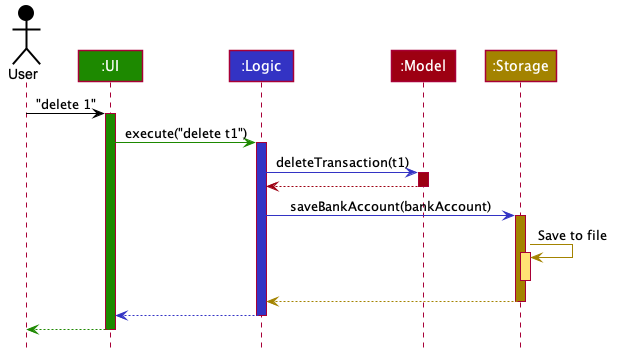

The diagram above was rendered by PlantUML. Its source (embedded in the PNG):
@startuml








skinparam BackgroundColor #FFFFFFF

skinparam Shadowing false

skinparam Class {
    FontColor #FFFFFF
    BorderThickness 1
    BorderColor #FFFFFF
    StereotypeFontColor #FFFFFF
    FontName Arial
}

skinparam Actor {
    BorderColor #000000
    Color #000000
    FontName Arial
}

skinparam Sequence {
    MessageAlign center
    BoxFontSize 15
    BoxPadding 0
    BoxFontColor #FFFFFF
    FontName Arial
}

skinparam Participant {
    FontColor #FFFFFFF
    Padding 20
}

skinparam MinClassWidth 50
skinparam ParticipantPadding 10
skinparam Shadowing false
skinparam DefaultTextAlignment center
skinparam packageStyle Rectangle

hide footbox
hide members
hide circle

Actor User as user #000000
Participant ":UI" as ui #1D8900
Participant ":Logic" as logic #3333C4
Participant ":Model" as model #9D0012
Participant ":Storage" as storage #A38300

user -[#000000]> ui : "delete 1"
activate ui #1D8900

ui -[#1D8900]> logic : execute("delete t1")
activate logic #3333C4

logic -[#3333C4]> model : deleteTransaction(t1)
activate model #9D0012

model -[#9D0012]-> logic
deactivate model

logic -[#3333C4]> storage : saveBankAccount(bankAccount)
activate storage #A38300

storage -[#A38300]> storage : Save to file
activate storage #FFE374
deactivate storage

storage --[#A38300]> logic
deactivate storage

logic --[#3333C4]> ui
deactivate logic

ui--[#1D8900]> user
deactivate ui
@enduml